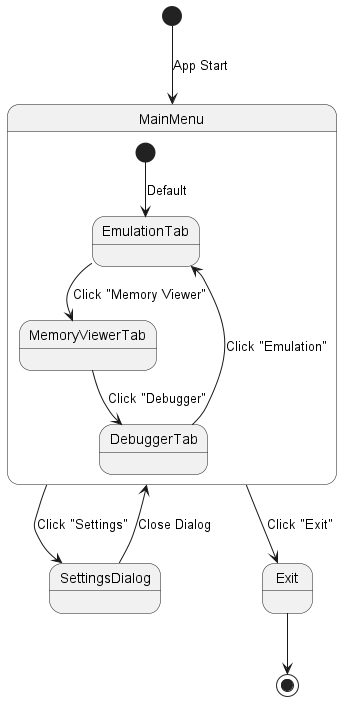

The diagram above was rendered by PlantUML. Its source (embedded in the PNG):
@startuml State_Diagram
[*] --> MainMenu : App Start

state MainMenu {
    [*] --> EmulationTab : Default
    EmulationTab --> MemoryViewerTab : Click "Memory Viewer"
    MemoryViewerTab --> DebuggerTab : Click "Debugger"
    DebuggerTab --> EmulationTab : Click "Emulation"
}

MainMenu --> SettingsDialog : Click "Settings"
SettingsDialog --> MainMenu : Close Dialog

MainMenu --> Exit : Click "Exit"
Exit --> [*]
@enduml